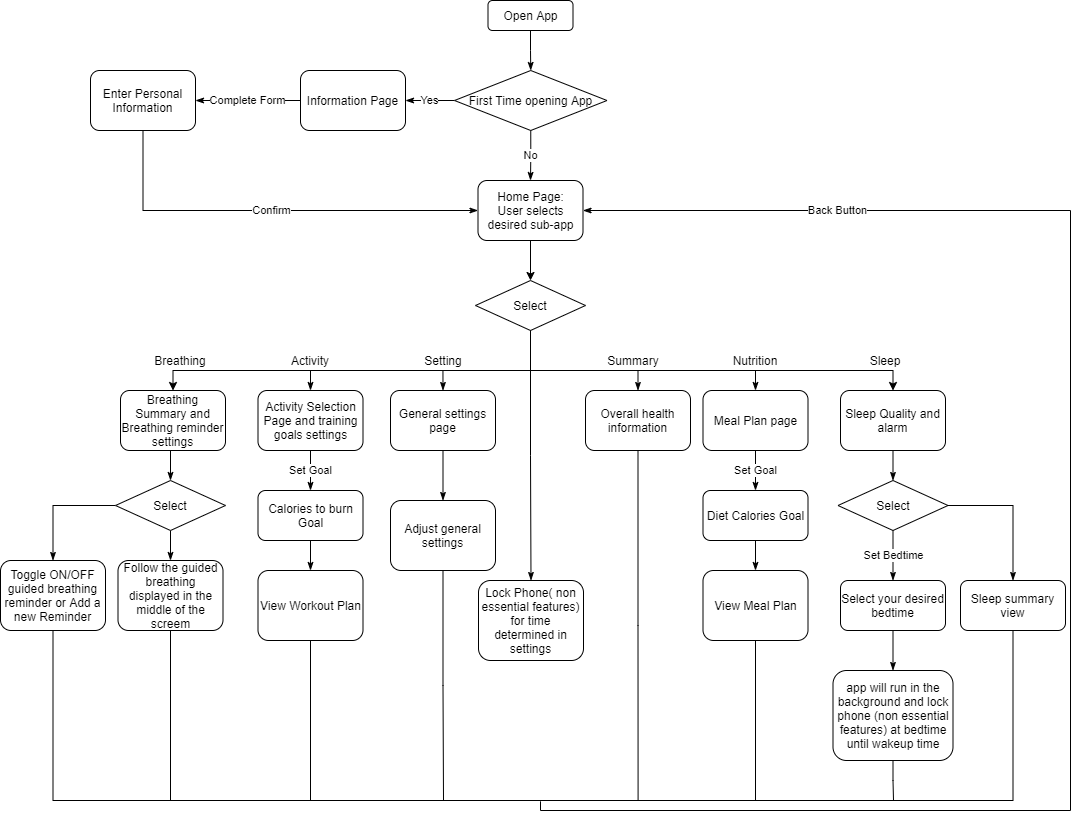

The diagram above was exported from draw.io. Its source (the exported page's mxGraphModel, read from the mxfile embedded in the PNG):
<mxGraphModel dx="1422" dy="766" grid="1" gridSize="10" guides="1" tooltips="1" connect="1" arrows="1" fold="1" page="1" pageScale="1" pageWidth="1100" pageHeight="850" math="0" shadow="0">
  <root>
    <mxCell id="0" />
    <mxCell id="1" parent="0" />
    <mxCell id="0mkl0pUyA2Yu7lG0Nttg-58" style="edgeStyle=orthogonalEdgeStyle;rounded=0;orthogonalLoop=1;jettySize=auto;html=1;exitX=0.5;exitY=1;exitDx=0;exitDy=0;entryX=0.5;entryY=0;entryDx=0;entryDy=0;startArrow=none;startFill=0;endArrow=classicThin;endFill=1;" parent="1" source="0mkl0pUyA2Yu7lG0Nttg-1" target="0mkl0pUyA2Yu7lG0Nttg-57" edge="1">
      <mxGeometry relative="1" as="geometry" />
    </mxCell>
    <mxCell id="0mkl0pUyA2Yu7lG0Nttg-1" value="Open App" style="rounded=1;whiteSpace=wrap;html=1;" parent="1" vertex="1">
      <mxGeometry x="507.5" y="30" width="85" height="30" as="geometry" />
    </mxCell>
    <mxCell id="0mkl0pUyA2Yu7lG0Nttg-7" style="edgeStyle=orthogonalEdgeStyle;rounded=0;orthogonalLoop=1;jettySize=auto;html=1;exitX=0.5;exitY=1;exitDx=0;exitDy=0;" parent="1" source="0mkl0pUyA2Yu7lG0Nttg-4" target="0mkl0pUyA2Yu7lG0Nttg-6" edge="1">
      <mxGeometry relative="1" as="geometry" />
    </mxCell>
    <mxCell id="0mkl0pUyA2Yu7lG0Nttg-116" value="Back Button" style="edgeStyle=orthogonalEdgeStyle;rounded=0;orthogonalLoop=1;jettySize=auto;html=1;exitX=1;exitY=0.5;exitDx=0;exitDy=0;startArrow=classicThin;startFill=1;endArrow=none;endFill=0;" parent="1" source="0mkl0pUyA2Yu7lG0Nttg-4" edge="1">
      <mxGeometry x="-0.6872" relative="1" as="geometry">
        <mxPoint x="560" y="830.8333333333334" as="targetPoint" />
        <Array as="points">
          <mxPoint x="1090" y="240" />
          <mxPoint x="1090" y="840" />
          <mxPoint x="560" y="840" />
        </Array>
        <mxPoint as="offset" />
      </mxGeometry>
    </mxCell>
    <mxCell id="0mkl0pUyA2Yu7lG0Nttg-4" value="Home Page:&lt;br&gt;User selects desired sub-app" style="rounded=1;whiteSpace=wrap;html=1;" parent="1" vertex="1">
      <mxGeometry x="497.5" y="210" width="105" height="60" as="geometry" />
    </mxCell>
    <mxCell id="0mkl0pUyA2Yu7lG0Nttg-119" style="edgeStyle=orthogonalEdgeStyle;rounded=0;orthogonalLoop=1;jettySize=auto;html=1;exitX=0.5;exitY=1;exitDx=0;exitDy=0;startArrow=none;startFill=0;endArrow=classicThin;endFill=1;" parent="1" source="0mkl0pUyA2Yu7lG0Nttg-6" target="0mkl0pUyA2Yu7lG0Nttg-118" edge="1">
      <mxGeometry relative="1" as="geometry" />
    </mxCell>
    <mxCell id="0mkl0pUyA2Yu7lG0Nttg-6" value="Select" style="rhombus;whiteSpace=wrap;html=1;" parent="1" vertex="1">
      <mxGeometry x="495" y="310" width="110" height="50" as="geometry" />
    </mxCell>
    <mxCell id="0mkl0pUyA2Yu7lG0Nttg-52" style="edgeStyle=orthogonalEdgeStyle;rounded=0;orthogonalLoop=1;jettySize=auto;html=1;exitX=0.5;exitY=1;exitDx=0;exitDy=0;entryX=0.5;entryY=0;entryDx=0;entryDy=0;startArrow=none;startFill=0;endArrow=classicThin;endFill=1;" parent="1" source="0mkl0pUyA2Yu7lG0Nttg-18" target="0mkl0pUyA2Yu7lG0Nttg-51" edge="1">
      <mxGeometry relative="1" as="geometry" />
    </mxCell>
    <mxCell id="0mkl0pUyA2Yu7lG0Nttg-18" value="Breathing Summary and Breathing reminder settings" style="rounded=1;whiteSpace=wrap;html=1;" parent="1" vertex="1">
      <mxGeometry x="140" y="420" width="105" height="60" as="geometry" />
    </mxCell>
    <mxCell id="0mkl0pUyA2Yu7lG0Nttg-37" style="edgeStyle=orthogonalEdgeStyle;rounded=0;orthogonalLoop=1;jettySize=auto;html=1;exitX=0.5;exitY=0;exitDx=0;exitDy=0;startArrow=classicThin;startFill=1;endArrow=none;endFill=0;" parent="1" source="0mkl0pUyA2Yu7lG0Nttg-19" edge="1">
      <mxGeometry relative="1" as="geometry">
        <mxPoint x="392.5" y="400" as="targetPoint" />
      </mxGeometry>
    </mxCell>
    <mxCell id="0mkl0pUyA2Yu7lG0Nttg-56" value="Set Goal" style="edgeStyle=orthogonalEdgeStyle;rounded=0;orthogonalLoop=1;jettySize=auto;html=1;exitX=0.5;exitY=1;exitDx=0;exitDy=0;entryX=0.5;entryY=0;entryDx=0;entryDy=0;startArrow=none;startFill=0;endArrow=classicThin;endFill=1;" parent="1" source="0mkl0pUyA2Yu7lG0Nttg-19" target="0mkl0pUyA2Yu7lG0Nttg-55" edge="1">
      <mxGeometry relative="1" as="geometry" />
    </mxCell>
    <mxCell id="0mkl0pUyA2Yu7lG0Nttg-19" value="Activity Selection Page and training goals settings" style="rounded=1;whiteSpace=wrap;html=1;" parent="1" vertex="1">
      <mxGeometry x="277.5" y="420" width="105" height="60" as="geometry" />
    </mxCell>
    <mxCell id="0mkl0pUyA2Yu7lG0Nttg-44" style="edgeStyle=orthogonalEdgeStyle;rounded=0;orthogonalLoop=1;jettySize=auto;html=1;exitX=0.5;exitY=0;exitDx=0;exitDy=0;startArrow=classicThin;startFill=1;endArrow=none;endFill=0;" parent="1" source="0mkl0pUyA2Yu7lG0Nttg-20" edge="1">
      <mxGeometry relative="1" as="geometry">
        <mxPoint x="462.44827586206907" y="400" as="targetPoint" />
      </mxGeometry>
    </mxCell>
    <mxCell id="0mkl0pUyA2Yu7lG0Nttg-20" value="General settings page" style="rounded=1;whiteSpace=wrap;html=1;" parent="1" vertex="1">
      <mxGeometry x="410" y="420" width="105" height="60" as="geometry" />
    </mxCell>
    <mxCell id="0mkl0pUyA2Yu7lG0Nttg-38" style="edgeStyle=orthogonalEdgeStyle;rounded=0;orthogonalLoop=1;jettySize=auto;html=1;exitX=0.5;exitY=0;exitDx=0;exitDy=0;startArrow=classicThin;startFill=1;endArrow=none;endFill=0;" parent="1" source="0mkl0pUyA2Yu7lG0Nttg-21" edge="1">
      <mxGeometry relative="1" as="geometry">
        <mxPoint x="712.5" y="400" as="targetPoint" />
      </mxGeometry>
    </mxCell>
    <mxCell id="0mkl0pUyA2Yu7lG0Nttg-88" value="Set Goal" style="edgeStyle=orthogonalEdgeStyle;rounded=0;orthogonalLoop=1;jettySize=auto;html=1;exitX=0.5;exitY=1;exitDx=0;exitDy=0;startArrow=none;startFill=0;endArrow=classicThin;endFill=1;" parent="1" source="0mkl0pUyA2Yu7lG0Nttg-21" target="0mkl0pUyA2Yu7lG0Nttg-86" edge="1">
      <mxGeometry relative="1" as="geometry" />
    </mxCell>
    <mxCell id="0mkl0pUyA2Yu7lG0Nttg-21" value="Meal Plan page" style="rounded=1;whiteSpace=wrap;html=1;" parent="1" vertex="1">
      <mxGeometry x="722.5" y="420" width="105" height="60" as="geometry" />
    </mxCell>
    <mxCell id="0mkl0pUyA2Yu7lG0Nttg-34" value="" style="group" parent="1" vertex="1" connectable="0">
      <mxGeometry x="550" y="400" height="10" as="geometry" />
    </mxCell>
    <mxCell id="0mkl0pUyA2Yu7lG0Nttg-33" style="edgeStyle=orthogonalEdgeStyle;rounded=0;orthogonalLoop=1;jettySize=auto;html=1;exitX=0.5;exitY=1;exitDx=0;exitDy=0;endArrow=none;endFill=0;" parent="0mkl0pUyA2Yu7lG0Nttg-34" source="0mkl0pUyA2Yu7lG0Nttg-6" edge="1">
      <mxGeometry relative="1" as="geometry">
        <mxPoint as="targetPoint" />
      </mxGeometry>
    </mxCell>
    <mxCell id="0mkl0pUyA2Yu7lG0Nttg-39" value="Breathing" style="text;html=1;strokeColor=none;fillColor=none;align=center;verticalAlign=middle;whiteSpace=wrap;rounded=0;" parent="1" vertex="1">
      <mxGeometry x="155" y="380" width="90" height="20" as="geometry" />
    </mxCell>
    <mxCell id="0mkl0pUyA2Yu7lG0Nttg-40" value="Activity" style="text;html=1;strokeColor=none;fillColor=none;align=center;verticalAlign=middle;whiteSpace=wrap;rounded=0;" parent="1" vertex="1">
      <mxGeometry x="285" y="380" width="90" height="20" as="geometry" />
    </mxCell>
    <mxCell id="0mkl0pUyA2Yu7lG0Nttg-41" value="Sleep" style="text;html=1;strokeColor=none;fillColor=none;align=center;verticalAlign=middle;whiteSpace=wrap;rounded=0;" parent="1" vertex="1">
      <mxGeometry x="860" y="380" width="90" height="20" as="geometry" />
    </mxCell>
    <mxCell id="0mkl0pUyA2Yu7lG0Nttg-42" value="Nutrition" style="text;html=1;strokeColor=none;fillColor=none;align=center;verticalAlign=middle;whiteSpace=wrap;rounded=0;" parent="1" vertex="1">
      <mxGeometry x="730" y="380" width="90" height="20" as="geometry" />
    </mxCell>
    <mxCell id="0mkl0pUyA2Yu7lG0Nttg-43" value="Summary" style="text;html=1;strokeColor=none;fillColor=none;align=center;verticalAlign=middle;whiteSpace=wrap;rounded=0;" parent="1" vertex="1">
      <mxGeometry x="607.5" y="380" width="90" height="20" as="geometry" />
    </mxCell>
    <mxCell id="0mkl0pUyA2Yu7lG0Nttg-46" value="Setting" style="text;html=1;strokeColor=none;fillColor=none;align=center;verticalAlign=middle;whiteSpace=wrap;rounded=0;" parent="1" vertex="1">
      <mxGeometry x="417.5" y="380" width="90" height="20" as="geometry" />
    </mxCell>
    <mxCell id="0mkl0pUyA2Yu7lG0Nttg-114" style="edgeStyle=orthogonalEdgeStyle;rounded=0;orthogonalLoop=1;jettySize=auto;html=1;exitX=0.5;exitY=1;exitDx=0;exitDy=0;startArrow=none;startFill=0;endArrow=none;endFill=0;" parent="1" source="0mkl0pUyA2Yu7lG0Nttg-47" edge="1">
      <mxGeometry relative="1" as="geometry">
        <mxPoint x="190" y="830" as="targetPoint" />
      </mxGeometry>
    </mxCell>
    <mxCell id="0mkl0pUyA2Yu7lG0Nttg-47" value="Follow the guided breathing displayed in the middle of the screem" style="rounded=1;whiteSpace=wrap;html=1;" parent="1" vertex="1">
      <mxGeometry x="137.5" y="590" width="105" height="70" as="geometry" />
    </mxCell>
    <mxCell id="0mkl0pUyA2Yu7lG0Nttg-109" style="edgeStyle=orthogonalEdgeStyle;rounded=0;orthogonalLoop=1;jettySize=auto;html=1;exitX=0.5;exitY=1;exitDx=0;exitDy=0;entryX=0.5;entryY=1;entryDx=0;entryDy=0;startArrow=none;startFill=0;endArrow=none;endFill=0;" parent="1" source="0mkl0pUyA2Yu7lG0Nttg-49" target="0mkl0pUyA2Yu7lG0Nttg-101" edge="1">
      <mxGeometry relative="1" as="geometry">
        <Array as="points">
          <mxPoint x="73" y="830" />
          <mxPoint x="1033" y="830" />
        </Array>
      </mxGeometry>
    </mxCell>
    <mxCell id="0mkl0pUyA2Yu7lG0Nttg-49" value="Toggle ON/OFF guided breathing reminder or Add a new Reminder" style="rounded=1;whiteSpace=wrap;html=1;" parent="1" vertex="1">
      <mxGeometry x="20" y="590" width="105" height="70" as="geometry" />
    </mxCell>
    <mxCell id="0mkl0pUyA2Yu7lG0Nttg-53" style="edgeStyle=orthogonalEdgeStyle;rounded=0;orthogonalLoop=1;jettySize=auto;html=1;exitX=0.5;exitY=1;exitDx=0;exitDy=0;startArrow=none;startFill=0;endArrow=classicThin;endFill=1;" parent="1" source="0mkl0pUyA2Yu7lG0Nttg-51" target="0mkl0pUyA2Yu7lG0Nttg-47" edge="1">
      <mxGeometry relative="1" as="geometry" />
    </mxCell>
    <mxCell id="0mkl0pUyA2Yu7lG0Nttg-54" style="edgeStyle=orthogonalEdgeStyle;rounded=0;orthogonalLoop=1;jettySize=auto;html=1;exitX=0;exitY=0.5;exitDx=0;exitDy=0;entryX=0.5;entryY=0;entryDx=0;entryDy=0;startArrow=none;startFill=0;endArrow=classicThin;endFill=1;" parent="1" source="0mkl0pUyA2Yu7lG0Nttg-51" target="0mkl0pUyA2Yu7lG0Nttg-49" edge="1">
      <mxGeometry relative="1" as="geometry" />
    </mxCell>
    <mxCell id="0mkl0pUyA2Yu7lG0Nttg-51" value="Select" style="rhombus;whiteSpace=wrap;html=1;" parent="1" vertex="1">
      <mxGeometry x="135" y="510" width="110" height="50" as="geometry" />
    </mxCell>
    <mxCell id="0mkl0pUyA2Yu7lG0Nttg-84" style="edgeStyle=orthogonalEdgeStyle;rounded=0;orthogonalLoop=1;jettySize=auto;html=1;exitX=0.5;exitY=1;exitDx=0;exitDy=0;entryX=0.5;entryY=0;entryDx=0;entryDy=0;startArrow=none;startFill=0;endArrow=classicThin;endFill=1;" parent="1" source="0mkl0pUyA2Yu7lG0Nttg-55" target="0mkl0pUyA2Yu7lG0Nttg-83" edge="1">
      <mxGeometry relative="1" as="geometry" />
    </mxCell>
    <mxCell id="0mkl0pUyA2Yu7lG0Nttg-55" value="Calories to burn Goal" style="rounded=1;whiteSpace=wrap;html=1;" parent="1" vertex="1">
      <mxGeometry x="277.5" y="520" width="105" height="50" as="geometry" />
    </mxCell>
    <mxCell id="0mkl0pUyA2Yu7lG0Nttg-60" value="Yes" style="edgeStyle=orthogonalEdgeStyle;rounded=0;orthogonalLoop=1;jettySize=auto;html=1;exitX=0;exitY=0.5;exitDx=0;exitDy=0;entryX=1;entryY=0.5;entryDx=0;entryDy=0;startArrow=none;startFill=0;endArrow=classicThin;endFill=1;" parent="1" source="0mkl0pUyA2Yu7lG0Nttg-57" target="0mkl0pUyA2Yu7lG0Nttg-59" edge="1">
      <mxGeometry relative="1" as="geometry" />
    </mxCell>
    <mxCell id="0mkl0pUyA2Yu7lG0Nttg-61" value="No" style="edgeStyle=orthogonalEdgeStyle;rounded=0;orthogonalLoop=1;jettySize=auto;html=1;exitX=0.5;exitY=1;exitDx=0;exitDy=0;startArrow=none;startFill=0;endArrow=classicThin;endFill=1;" parent="1" source="0mkl0pUyA2Yu7lG0Nttg-57" target="0mkl0pUyA2Yu7lG0Nttg-4" edge="1">
      <mxGeometry relative="1" as="geometry" />
    </mxCell>
    <mxCell id="0mkl0pUyA2Yu7lG0Nttg-57" value="First Time opening App" style="rhombus;whiteSpace=wrap;html=1;" parent="1" vertex="1">
      <mxGeometry x="474" y="100" width="152.5" height="60" as="geometry" />
    </mxCell>
    <mxCell id="0mkl0pUyA2Yu7lG0Nttg-71" value="Complete Form" style="edgeStyle=orthogonalEdgeStyle;rounded=0;orthogonalLoop=1;jettySize=auto;html=1;exitX=0;exitY=0.5;exitDx=0;exitDy=0;startArrow=none;startFill=0;endArrow=classicThin;endFill=1;" parent="1" source="0mkl0pUyA2Yu7lG0Nttg-59" target="0mkl0pUyA2Yu7lG0Nttg-70" edge="1">
      <mxGeometry relative="1" as="geometry" />
    </mxCell>
    <mxCell id="0mkl0pUyA2Yu7lG0Nttg-59" value="Information Page" style="rounded=1;whiteSpace=wrap;html=1;" parent="1" vertex="1">
      <mxGeometry x="320" y="100" width="105" height="60" as="geometry" />
    </mxCell>
    <mxCell id="0mkl0pUyA2Yu7lG0Nttg-80" value="Confirm" style="edgeStyle=orthogonalEdgeStyle;rounded=0;orthogonalLoop=1;jettySize=auto;html=1;exitX=0.5;exitY=1;exitDx=0;exitDy=0;entryX=0;entryY=0.5;entryDx=0;entryDy=0;startArrow=none;startFill=0;endArrow=classicThin;endFill=1;" parent="1" source="0mkl0pUyA2Yu7lG0Nttg-70" target="0mkl0pUyA2Yu7lG0Nttg-4" edge="1">
      <mxGeometry relative="1" as="geometry" />
    </mxCell>
    <mxCell id="0mkl0pUyA2Yu7lG0Nttg-70" value="Enter Personal Information" style="rounded=1;whiteSpace=wrap;html=1;" parent="1" vertex="1">
      <mxGeometry x="110" y="100" width="105" height="60" as="geometry" />
    </mxCell>
    <mxCell id="0mkl0pUyA2Yu7lG0Nttg-113" style="edgeStyle=orthogonalEdgeStyle;rounded=0;orthogonalLoop=1;jettySize=auto;html=1;exitX=0.5;exitY=1;exitDx=0;exitDy=0;startArrow=none;startFill=0;endArrow=none;endFill=0;" parent="1" source="0mkl0pUyA2Yu7lG0Nttg-83" edge="1">
      <mxGeometry relative="1" as="geometry">
        <mxPoint x="330" y="830" as="targetPoint" />
      </mxGeometry>
    </mxCell>
    <mxCell id="0mkl0pUyA2Yu7lG0Nttg-83" value="View Workout Plan" style="rounded=1;whiteSpace=wrap;html=1;" parent="1" vertex="1">
      <mxGeometry x="277.5" y="600" width="105" height="70" as="geometry" />
    </mxCell>
    <mxCell id="0mkl0pUyA2Yu7lG0Nttg-85" style="edgeStyle=orthogonalEdgeStyle;rounded=0;orthogonalLoop=1;jettySize=auto;html=1;exitX=0.5;exitY=1;exitDx=0;exitDy=0;entryX=0.5;entryY=0;entryDx=0;entryDy=0;startArrow=none;startFill=0;endArrow=classicThin;endFill=1;" parent="1" source="0mkl0pUyA2Yu7lG0Nttg-86" target="0mkl0pUyA2Yu7lG0Nttg-87" edge="1">
      <mxGeometry relative="1" as="geometry" />
    </mxCell>
    <mxCell id="0mkl0pUyA2Yu7lG0Nttg-86" value="Diet Calories Goal" style="rounded=1;whiteSpace=wrap;html=1;" parent="1" vertex="1">
      <mxGeometry x="722.5" y="520" width="105" height="50" as="geometry" />
    </mxCell>
    <mxCell id="0mkl0pUyA2Yu7lG0Nttg-111" style="edgeStyle=orthogonalEdgeStyle;rounded=0;orthogonalLoop=1;jettySize=auto;html=1;exitX=0.5;exitY=1;exitDx=0;exitDy=0;startArrow=none;startFill=0;endArrow=none;endFill=0;" parent="1" source="0mkl0pUyA2Yu7lG0Nttg-87" edge="1">
      <mxGeometry relative="1" as="geometry">
        <mxPoint x="775" y="830" as="targetPoint" />
      </mxGeometry>
    </mxCell>
    <mxCell id="0mkl0pUyA2Yu7lG0Nttg-87" value="View Meal Plan" style="rounded=1;whiteSpace=wrap;html=1;" parent="1" vertex="1">
      <mxGeometry x="722.5" y="600" width="105" height="70" as="geometry" />
    </mxCell>
    <mxCell id="0mkl0pUyA2Yu7lG0Nttg-89" value="Sleep Quality and alarm" style="rounded=1;whiteSpace=wrap;html=1;" parent="1" vertex="1">
      <mxGeometry x="860" y="420" width="105" height="60" as="geometry" />
    </mxCell>
    <mxCell id="0mkl0pUyA2Yu7lG0Nttg-91" style="edgeStyle=orthogonalEdgeStyle;rounded=0;orthogonalLoop=1;jettySize=auto;html=1;exitX=0.5;exitY=0;exitDx=0;exitDy=0;startArrow=classicThin;startFill=1;endArrow=none;endFill=0;" parent="1" source="0mkl0pUyA2Yu7lG0Nttg-90" edge="1">
      <mxGeometry relative="1" as="geometry">
        <mxPoint x="657.5" y="400" as="targetPoint" />
      </mxGeometry>
    </mxCell>
    <mxCell id="0mkl0pUyA2Yu7lG0Nttg-117" style="edgeStyle=orthogonalEdgeStyle;rounded=0;orthogonalLoop=1;jettySize=auto;html=1;exitX=0.5;exitY=1;exitDx=0;exitDy=0;startArrow=none;startFill=0;endArrow=none;endFill=0;" parent="1" source="0mkl0pUyA2Yu7lG0Nttg-90" edge="1">
      <mxGeometry relative="1" as="geometry">
        <mxPoint x="657.5882352941176" y="830" as="targetPoint" />
      </mxGeometry>
    </mxCell>
    <mxCell id="0mkl0pUyA2Yu7lG0Nttg-90" value="Overall health information" style="rounded=1;whiteSpace=wrap;html=1;" parent="1" vertex="1">
      <mxGeometry x="605" y="420" width="105" height="60" as="geometry" />
    </mxCell>
    <mxCell id="0mkl0pUyA2Yu7lG0Nttg-31" style="edgeStyle=orthogonalEdgeStyle;rounded=0;orthogonalLoop=1;jettySize=auto;html=1;exitX=0.5;exitY=0;exitDx=0;exitDy=0;entryX=0.5;entryY=0;entryDx=0;entryDy=0;startArrow=classic;startFill=1;" parent="1" source="0mkl0pUyA2Yu7lG0Nttg-18" target="0mkl0pUyA2Yu7lG0Nttg-89" edge="1">
      <mxGeometry relative="1" as="geometry">
        <mxPoint x="922.5" y="420" as="targetPoint" />
      </mxGeometry>
    </mxCell>
    <mxCell id="0mkl0pUyA2Yu7lG0Nttg-94" value="Set Bedtime" style="edgeStyle=orthogonalEdgeStyle;rounded=0;orthogonalLoop=1;jettySize=auto;html=1;exitX=0.5;exitY=0;exitDx=0;exitDy=0;startArrow=classicThin;startFill=1;endArrow=none;endFill=0;entryX=0.5;entryY=1;entryDx=0;entryDy=0;" parent="1" source="0mkl0pUyA2Yu7lG0Nttg-92" target="0mkl0pUyA2Yu7lG0Nttg-98" edge="1">
      <mxGeometry relative="1" as="geometry">
        <mxPoint x="913" y="560" as="targetPoint" />
      </mxGeometry>
    </mxCell>
    <mxCell id="0mkl0pUyA2Yu7lG0Nttg-92" value="Select your desired bedtime" style="rounded=1;whiteSpace=wrap;html=1;" parent="1" vertex="1">
      <mxGeometry x="860" y="610" width="105" height="50" as="geometry" />
    </mxCell>
    <mxCell id="0mkl0pUyA2Yu7lG0Nttg-97" style="edgeStyle=orthogonalEdgeStyle;rounded=0;orthogonalLoop=1;jettySize=auto;html=1;exitX=0.5;exitY=0;exitDx=0;exitDy=0;startArrow=classicThin;startFill=1;endArrow=none;endFill=0;" parent="1" source="0mkl0pUyA2Yu7lG0Nttg-95" target="0mkl0pUyA2Yu7lG0Nttg-92" edge="1">
      <mxGeometry relative="1" as="geometry" />
    </mxCell>
    <mxCell id="0mkl0pUyA2Yu7lG0Nttg-110" style="edgeStyle=orthogonalEdgeStyle;rounded=0;orthogonalLoop=1;jettySize=auto;html=1;exitX=0.5;exitY=1;exitDx=0;exitDy=0;startArrow=none;startFill=0;endArrow=none;endFill=0;" parent="1" source="0mkl0pUyA2Yu7lG0Nttg-95" edge="1">
      <mxGeometry relative="1" as="geometry">
        <mxPoint x="913" y="830" as="targetPoint" />
      </mxGeometry>
    </mxCell>
    <mxCell id="0mkl0pUyA2Yu7lG0Nttg-95" value="app will run in the background and lock phone (non essential features) at bedtime until wakeup time" style="rounded=1;whiteSpace=wrap;html=1;" parent="1" vertex="1">
      <mxGeometry x="852.5" y="700" width="120" height="90" as="geometry" />
    </mxCell>
    <mxCell id="0mkl0pUyA2Yu7lG0Nttg-100" style="edgeStyle=orthogonalEdgeStyle;rounded=0;orthogonalLoop=1;jettySize=auto;html=1;exitX=0.5;exitY=0;exitDx=0;exitDy=0;entryX=0.5;entryY=1;entryDx=0;entryDy=0;startArrow=classicThin;startFill=1;endArrow=none;endFill=0;" parent="1" source="0mkl0pUyA2Yu7lG0Nttg-98" target="0mkl0pUyA2Yu7lG0Nttg-89" edge="1">
      <mxGeometry relative="1" as="geometry" />
    </mxCell>
    <mxCell id="0mkl0pUyA2Yu7lG0Nttg-98" value="Select" style="rhombus;whiteSpace=wrap;html=1;" parent="1" vertex="1">
      <mxGeometry x="857.5" y="510" width="110" height="50" as="geometry" />
    </mxCell>
    <mxCell id="0mkl0pUyA2Yu7lG0Nttg-103" style="edgeStyle=orthogonalEdgeStyle;rounded=0;orthogonalLoop=1;jettySize=auto;html=1;exitX=0.5;exitY=0;exitDx=0;exitDy=0;entryX=1;entryY=0.5;entryDx=0;entryDy=0;startArrow=classicThin;startFill=1;endArrow=none;endFill=0;" parent="1" source="0mkl0pUyA2Yu7lG0Nttg-101" target="0mkl0pUyA2Yu7lG0Nttg-98" edge="1">
      <mxGeometry relative="1" as="geometry" />
    </mxCell>
    <mxCell id="0mkl0pUyA2Yu7lG0Nttg-101" value="Sleep summary view" style="rounded=1;whiteSpace=wrap;html=1;" parent="1" vertex="1">
      <mxGeometry x="980" y="610" width="105" height="50" as="geometry" />
    </mxCell>
    <mxCell id="0mkl0pUyA2Yu7lG0Nttg-106" style="edgeStyle=orthogonalEdgeStyle;rounded=0;orthogonalLoop=1;jettySize=auto;html=1;exitX=0.5;exitY=0;exitDx=0;exitDy=0;entryX=0.5;entryY=1;entryDx=0;entryDy=0;startArrow=classicThin;startFill=1;endArrow=none;endFill=0;" parent="1" source="0mkl0pUyA2Yu7lG0Nttg-104" target="0mkl0pUyA2Yu7lG0Nttg-20" edge="1">
      <mxGeometry relative="1" as="geometry" />
    </mxCell>
    <mxCell id="0mkl0pUyA2Yu7lG0Nttg-112" style="edgeStyle=orthogonalEdgeStyle;rounded=0;orthogonalLoop=1;jettySize=auto;html=1;exitX=0.5;exitY=1;exitDx=0;exitDy=0;startArrow=none;startFill=0;endArrow=none;endFill=0;" parent="1" source="0mkl0pUyA2Yu7lG0Nttg-104" edge="1">
      <mxGeometry relative="1" as="geometry">
        <mxPoint x="463" y="830" as="targetPoint" />
      </mxGeometry>
    </mxCell>
    <mxCell id="0mkl0pUyA2Yu7lG0Nttg-104" value="Adjust general settings" style="rounded=1;whiteSpace=wrap;html=1;" parent="1" vertex="1">
      <mxGeometry x="410" y="530" width="105" height="70" as="geometry" />
    </mxCell>
    <mxCell id="0mkl0pUyA2Yu7lG0Nttg-118" value="Lock Phone( non essential features) for time determined in settings" style="rounded=1;whiteSpace=wrap;html=1;" parent="1" vertex="1">
      <mxGeometry x="498" y="610" width="105" height="80" as="geometry" />
    </mxCell>
  </root>
</mxGraphModel>